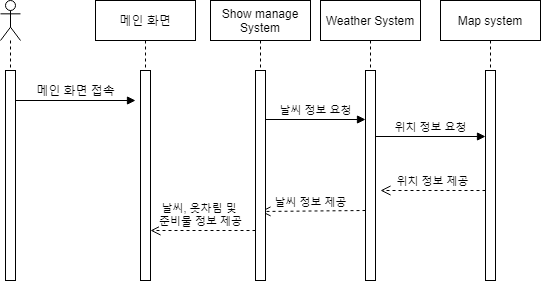

The diagram above was exported from draw.io. Its source (the exported page's mxGraphModel, read from the mxfile embedded in the PNG):
<mxGraphModel dx="704" dy="752" grid="1" gridSize="10" guides="1" tooltips="1" connect="1" arrows="1" fold="1" page="1" pageScale="1" pageWidth="827" pageHeight="1169" math="0" shadow="0">
  <root>
    <mxCell id="WIyWlLk6GJQsqaUBKTNV-0" />
    <mxCell id="WIyWlLk6GJQsqaUBKTNV-1" parent="WIyWlLk6GJQsqaUBKTNV-0" />
    <mxCell id="WZgJthbJADxvws_aoGx8-4" value="" style="html=1;points=[];perimeter=orthogonalPerimeter;direction=east;" vertex="1" parent="WIyWlLk6GJQsqaUBKTNV-1">
      <mxGeometry x="65" y="120" width="10" height="210" as="geometry" />
    </mxCell>
    <mxCell id="WZgJthbJADxvws_aoGx8-5" value="" style="html=1;verticalAlign=bottom;endArrow=block;" edge="1" parent="WIyWlLk6GJQsqaUBKTNV-1">
      <mxGeometry relative="1" as="geometry">
        <mxPoint x="75" y="150" as="sourcePoint" />
        <mxPoint x="195" y="150" as="targetPoint" />
        <Array as="points" />
      </mxGeometry>
    </mxCell>
    <mxCell id="WZgJthbJADxvws_aoGx8-8" value="" style="shape=umlLifeline;participant=umlActor;perimeter=lifelinePerimeter;whiteSpace=wrap;html=1;container=1;collapsible=0;recursiveResize=0;verticalAlign=top;spacingTop=36;outlineConnect=0;" vertex="1" parent="WIyWlLk6GJQsqaUBKTNV-1">
      <mxGeometry x="60" y="50" width="20" height="70" as="geometry" />
    </mxCell>
    <mxCell id="WZgJthbJADxvws_aoGx8-10" value="메인 화면 접속" style="text;html=1;align=center;verticalAlign=middle;resizable=0;points=[];autosize=1;" vertex="1" parent="WIyWlLk6GJQsqaUBKTNV-1">
      <mxGeometry x="90" y="130" width="90" height="20" as="geometry" />
    </mxCell>
    <mxCell id="WZgJthbJADxvws_aoGx8-18" value="" style="edgeStyle=orthogonalEdgeStyle;rounded=0;orthogonalLoop=1;jettySize=auto;html=1;" edge="1" parent="WIyWlLk6GJQsqaUBKTNV-1" source="WZgJthbJADxvws_aoGx8-11">
      <mxGeometry relative="1" as="geometry">
        <mxPoint x="204.5" y="240" as="targetPoint" />
      </mxGeometry>
    </mxCell>
    <mxCell id="WZgJthbJADxvws_aoGx8-11" value="메인 화면" style="shape=umlLifeline;perimeter=lifelinePerimeter;whiteSpace=wrap;html=1;container=1;collapsible=0;recursiveResize=0;outlineConnect=0;" vertex="1" parent="WIyWlLk6GJQsqaUBKTNV-1">
      <mxGeometry x="155" y="50" width="100" height="70" as="geometry" />
    </mxCell>
    <mxCell id="WZgJthbJADxvws_aoGx8-12" value="" style="html=1;points=[];perimeter=orthogonalPerimeter;" vertex="1" parent="WIyWlLk6GJQsqaUBKTNV-1">
      <mxGeometry x="200" y="120" width="10" height="210" as="geometry" />
    </mxCell>
    <mxCell id="WZgJthbJADxvws_aoGx8-13" value="날씨 정보 요청" style="html=1;verticalAlign=bottom;endArrow=block;" edge="1" parent="WIyWlLk6GJQsqaUBKTNV-1">
      <mxGeometry relative="1" as="geometry">
        <mxPoint x="325" y="169" as="sourcePoint" />
        <mxPoint x="425" y="169" as="targetPoint" />
      </mxGeometry>
    </mxCell>
    <mxCell id="WZgJthbJADxvws_aoGx8-14" value="위치 정보 제공" style="html=1;verticalAlign=bottom;endArrow=open;dashed=1;endSize=8;" edge="1" parent="WIyWlLk6GJQsqaUBKTNV-1">
      <mxGeometry relative="1" as="geometry">
        <mxPoint x="440" y="240" as="targetPoint" />
        <mxPoint x="545" y="240" as="sourcePoint" />
      </mxGeometry>
    </mxCell>
    <mxCell id="WZgJthbJADxvws_aoGx8-29" value="" style="edgeStyle=orthogonalEdgeStyle;rounded=0;orthogonalLoop=1;jettySize=auto;html=1;" edge="1" parent="WIyWlLk6GJQsqaUBKTNV-1" source="WZgJthbJADxvws_aoGx8-19">
      <mxGeometry relative="1" as="geometry">
        <mxPoint x="429.5" y="240" as="targetPoint" />
      </mxGeometry>
    </mxCell>
    <mxCell id="WZgJthbJADxvws_aoGx8-19" value="Weather System" style="shape=umlLifeline;perimeter=lifelinePerimeter;whiteSpace=wrap;html=1;container=1;collapsible=0;recursiveResize=0;outlineConnect=0;" vertex="1" parent="WIyWlLk6GJQsqaUBKTNV-1">
      <mxGeometry x="380" y="50" width="100" height="70" as="geometry" />
    </mxCell>
    <mxCell id="WZgJthbJADxvws_aoGx8-20" value="" style="html=1;points=[];perimeter=orthogonalPerimeter;" vertex="1" parent="WIyWlLk6GJQsqaUBKTNV-1">
      <mxGeometry x="425" y="120" width="10" height="210" as="geometry" />
    </mxCell>
    <mxCell id="WZgJthbJADxvws_aoGx8-21" value="Map system" style="shape=umlLifeline;perimeter=lifelinePerimeter;whiteSpace=wrap;html=1;container=1;collapsible=0;recursiveResize=0;outlineConnect=0;" vertex="1" parent="WIyWlLk6GJQsqaUBKTNV-1">
      <mxGeometry x="500" y="50" width="100" height="70" as="geometry" />
    </mxCell>
    <mxCell id="WZgJthbJADxvws_aoGx8-22" value="" style="html=1;points=[];perimeter=orthogonalPerimeter;" vertex="1" parent="WIyWlLk6GJQsqaUBKTNV-1">
      <mxGeometry x="545" y="120" width="10" height="210" as="geometry" />
    </mxCell>
    <mxCell id="WZgJthbJADxvws_aoGx8-23" value="위치 정보 요청" style="html=1;verticalAlign=bottom;endArrow=block;" edge="1" parent="WIyWlLk6GJQsqaUBKTNV-1">
      <mxGeometry relative="1" as="geometry">
        <mxPoint x="435" y="186" as="sourcePoint" />
        <mxPoint x="545" y="186" as="targetPoint" />
      </mxGeometry>
    </mxCell>
    <mxCell id="WZgJthbJADxvws_aoGx8-25" value="날씨 정보 제공" style="html=1;verticalAlign=bottom;endArrow=open;dashed=1;endSize=8;" edge="1" parent="WIyWlLk6GJQsqaUBKTNV-1">
      <mxGeometry x="0.0476" relative="1" as="geometry">
        <mxPoint x="320" y="261" as="targetPoint" />
        <mxPoint x="425" y="260" as="sourcePoint" />
        <mxPoint as="offset" />
      </mxGeometry>
    </mxCell>
    <mxCell id="WZgJthbJADxvws_aoGx8-27" value="날씨, 옷차림 및 &lt;br&gt;준비물 정보 제공" style="html=1;verticalAlign=bottom;endArrow=open;dashed=1;endSize=8;" edge="1" parent="WIyWlLk6GJQsqaUBKTNV-1">
      <mxGeometry x="0.0476" relative="1" as="geometry">
        <mxPoint x="210" y="280" as="targetPoint" />
        <mxPoint x="315" y="280" as="sourcePoint" />
        <mxPoint as="offset" />
      </mxGeometry>
    </mxCell>
    <mxCell id="WZgJthbJADxvws_aoGx8-30" value="" style="html=1;points=[];perimeter=orthogonalPerimeter;" vertex="1" parent="WIyWlLk6GJQsqaUBKTNV-1">
      <mxGeometry x="315" y="120" width="10" height="210" as="geometry" />
    </mxCell>
    <mxCell id="WZgJthbJADxvws_aoGx8-31" value="Show manage System" style="shape=umlLifeline;perimeter=lifelinePerimeter;whiteSpace=wrap;html=1;container=1;collapsible=0;recursiveResize=0;outlineConnect=0;" vertex="1" parent="WIyWlLk6GJQsqaUBKTNV-1">
      <mxGeometry x="270" y="50" width="100" height="70" as="geometry" />
    </mxCell>
  </root>
</mxGraphModel>